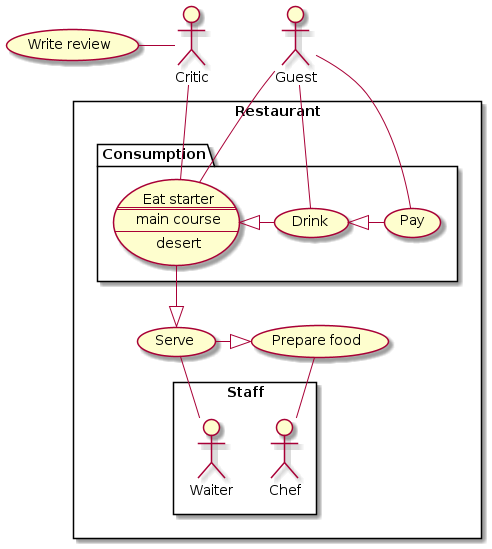

The diagram above was rendered by PlantUML. Its source (embedded in the PNG):
@startuml usecases_test

actor Guest
actor Critic
'add hidden relation to organize nicely
Critic -[hidden] Guest
'group use cases (optional)
rectangle Restaurant {
    'another optioal grouping
    package Consumption {
        'complex use case definition with delimiters
        usecase Eat as "Eat starter
        ==
        main course
        --
        desert
        "
        'simple use case
        (Drink)
        'define extention action (horizontal)
        Eat <|- Drink
        (Pay)
        Drink <|- Pay
    }
    usecase Prepare as "Prepare food"
    (Serve)
    'addd vertical extention action
    Eat --|> Serve
    Serve -|> Prepare
    'create group of participants
    rectangle Staff {
        actor Chef
        actor Waiter
    }
}
'define actor - use case relations (vertical)

Guest -- Eat
Guest -- Drink
Guest -- Pay

Critic -- Eat

Serve -- Waiter
Prepare -- Chef

'add more use cases

usecase Review as "Write review"

'define horizontal relation
Review - Critic

@enduml